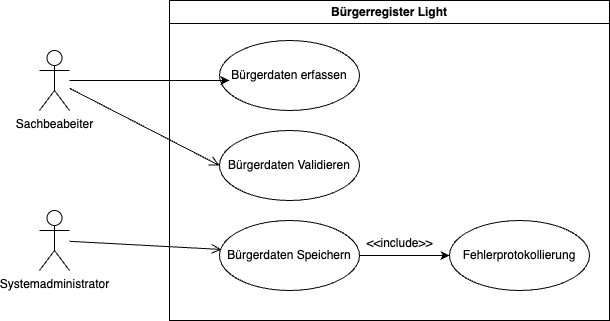

The diagram above was exported from draw.io. Its source (the exported page's mxGraphModel, read from the mxfile embedded in the PNG):
<mxGraphModel dx="1014" dy="659" grid="1" gridSize="10" guides="1" tooltips="1" connect="1" arrows="1" fold="1" page="1" pageScale="1" pageWidth="827" pageHeight="1169" math="0" shadow="0">
  <root>
    <mxCell id="0" />
    <mxCell id="1" parent="0" />
    <mxCell id="SukAwbgLku_awpST2Tzj-6" value="Bürgerregister Light" style="swimlane;whiteSpace=wrap;html=1;" parent="1" vertex="1">
      <mxGeometry x="270" y="240" width="440" height="320" as="geometry" />
    </mxCell>
    <mxCell id="SukAwbgLku_awpST2Tzj-9" value="Bürgerdaten erfassen" style="ellipse;whiteSpace=wrap;html=1;" parent="SukAwbgLku_awpST2Tzj-6" vertex="1">
      <mxGeometry x="50" y="40" width="140" height="70" as="geometry" />
    </mxCell>
    <mxCell id="SukAwbgLku_awpST2Tzj-10" value="Bürgerdaten Validieren" style="ellipse;whiteSpace=wrap;html=1;" parent="SukAwbgLku_awpST2Tzj-6" vertex="1">
      <mxGeometry x="50" y="130" width="140" height="70" as="geometry" />
    </mxCell>
    <mxCell id="SukAwbgLku_awpST2Tzj-22" style="edgeStyle=orthogonalEdgeStyle;rounded=0;orthogonalLoop=1;jettySize=auto;html=1;" parent="SukAwbgLku_awpST2Tzj-6" source="SukAwbgLku_awpST2Tzj-11" target="SukAwbgLku_awpST2Tzj-19" edge="1">
      <mxGeometry relative="1" as="geometry" />
    </mxCell>
    <mxCell id="SukAwbgLku_awpST2Tzj-11" value="Bürgerdaten Speichern" style="ellipse;whiteSpace=wrap;html=1;" parent="SukAwbgLku_awpST2Tzj-6" vertex="1">
      <mxGeometry x="50" y="220" width="140" height="70" as="geometry" />
    </mxCell>
    <mxCell id="SukAwbgLku_awpST2Tzj-19" value="Fehlerprotokollierung" style="ellipse;whiteSpace=wrap;html=1;" parent="SukAwbgLku_awpST2Tzj-6" vertex="1">
      <mxGeometry x="280" y="220" width="140" height="70" as="geometry" />
    </mxCell>
    <mxCell id="SukAwbgLku_awpST2Tzj-23" value="&lt;span style=&quot;font-weight: normal;&quot;&gt;&amp;lt;&amp;lt;include&amp;gt;&amp;gt;&lt;/span&gt;" style="text;align=center;fontStyle=1;verticalAlign=middle;spacingLeft=3;spacingRight=3;strokeColor=none;rotatable=0;points=[[0,0.5],[1,0.5]];portConstraint=eastwest;html=1;" parent="SukAwbgLku_awpST2Tzj-6" vertex="1">
      <mxGeometry x="190" y="230" width="80" height="26" as="geometry" />
    </mxCell>
    <mxCell id="SukAwbgLku_awpST2Tzj-12" value="Sachbeabeiter" style="shape=umlActor;verticalLabelPosition=bottom;verticalAlign=top;html=1;" parent="1" vertex="1">
      <mxGeometry x="140" y="290" width="30" height="60" as="geometry" />
    </mxCell>
    <mxCell id="SukAwbgLku_awpST2Tzj-13" style="edgeStyle=orthogonalEdgeStyle;rounded=0;orthogonalLoop=1;jettySize=auto;html=1;entryX=0.071;entryY=0.571;entryDx=0;entryDy=0;entryPerimeter=0;" parent="1" source="SukAwbgLku_awpST2Tzj-12" target="SukAwbgLku_awpST2Tzj-9" edge="1">
      <mxGeometry relative="1" as="geometry" />
    </mxCell>
    <mxCell id="SukAwbgLku_awpST2Tzj-16" value="" style="endArrow=open;startArrow=none;endFill=0;startFill=0;endSize=8;html=1;verticalAlign=bottom;labelBackgroundColor=none;strokeWidth=1;rounded=0;entryX=0;entryY=0.5;entryDx=0;entryDy=0;" parent="1" source="SukAwbgLku_awpST2Tzj-12" target="SukAwbgLku_awpST2Tzj-10" edge="1">
      <mxGeometry width="160" relative="1" as="geometry">
        <mxPoint x="280" y="340" as="sourcePoint" />
        <mxPoint x="440" y="340" as="targetPoint" />
      </mxGeometry>
    </mxCell>
    <mxCell id="SukAwbgLku_awpST2Tzj-17" value="Systemadministrator" style="shape=umlActor;verticalLabelPosition=bottom;verticalAlign=top;html=1;" parent="1" vertex="1">
      <mxGeometry x="140" y="450" width="30" height="60" as="geometry" />
    </mxCell>
    <mxCell id="SukAwbgLku_awpST2Tzj-18" value="" style="endArrow=open;startArrow=none;endFill=0;startFill=0;endSize=8;html=1;verticalAlign=bottom;labelBackgroundColor=none;strokeWidth=1;rounded=0;entryX=0.014;entryY=0.414;entryDx=0;entryDy=0;entryPerimeter=0;" parent="1" source="SukAwbgLku_awpST2Tzj-17" target="SukAwbgLku_awpST2Tzj-11" edge="1">
      <mxGeometry width="160" relative="1" as="geometry">
        <mxPoint x="280" y="340" as="sourcePoint" />
        <mxPoint x="440" y="340" as="targetPoint" />
      </mxGeometry>
    </mxCell>
  </root>
</mxGraphModel>